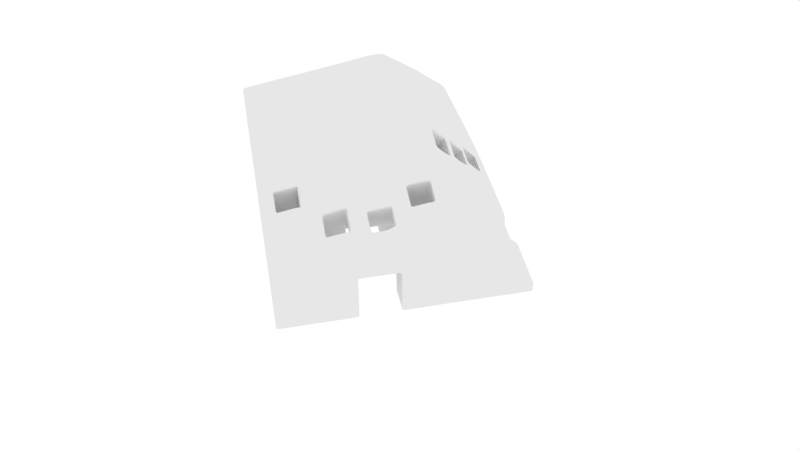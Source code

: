 # Source: hand.blend  (saved by Blender 2.65.0; exported with 4.5.12 LTS)
import bpy
from mathutils import Matrix  # noqa: F401  (used for matrix-valued properties, if any)

bpy.ops.wm.read_factory_settings(use_empty=True)
scene = bpy.context.scene
scene.name = 'Scene'

# ---- collections
col_collection_1 = bpy.data.collections.new('Collection 1'); scene.collection.children.link(col_collection_1)

# ---- materials (node trees are filled in below, after node groups)
mat_material = bpy.data.materials.new('Material')
mat_material.alpha_threshold = 0.0
mat_material.use_transparent_shadow = False
mat_material.roughness = 0.5
mat_material.line_color = (0.0, 0.0, 0.0, 1.0)

# ---- material node trees

# ---- world
world_world = bpy.data.worlds.new('World'); scene.world = world_world
world_world.color = (1.0, 1.0, 1.0)
world_world.use_sun_shadow = False
world_world.sun_shadow_jitter_overblur = 0.0
world_world.cycles.sampling_method = 'MANUAL'
world_world.cycles.sample_map_resolution = 256

# ---- cameras
cam_camera_001 = bpy.data.cameras.new('Camera.001')
cam_camera_001.clip_end = 100.0
cam_camera_001.lens = 35.0
cam_camera_001.sensor_width = 32.0
cam_camera_001.sensor_height = 18.0
cam_camera_001.dof.focus_distance = 0.0
cam_camera_001.dof.aperture_fstop = 128.0

# ---- meshes
me_cube = bpy.data.meshes.new('Cube')
me_cube.from_pydata([(4.924, 5.055, -0.8659), (4.924, -5.171, -0.8659), (-2.199, -5.171, -0.8659), (-2.199, 5.055, -0.8659), (2.68, 2.966, -0.8545), (2.68, -0.01845, -0.8545), (-2.199, -5.171, -0.3594), (-2.199, 5.055, -0.5934), (-0.01265, 5.055, -0.8659), (-0.01265, -5.171, -0.8659), (-0.01265, 5.055, 1.217), (-0.01265, -5.171, 1.217), (-2.199, -1.045, -0.1337), (4.924, -0.01845, 2.094), (-2.199, -1.045, -0.8659), (4.924, -0.01845, -0.8659), (-0.01265, -0.01845, 2.861), (-0.01265, -0.01845, -0.8659), (-2.199, 3.53, -0.8659), (-2.199, 3.53, -0.4031), (-0.01265, 3.787, -0.8659), (4.924, 3.787, -0.8659), (4.924, 3.787, 0.9221), (-0.01265, 3.787, 1.689), (-0.01265, 3.137, 1.948), (4.924, 3.137, 1.181), (4.924, 3.137, -0.8659), (-0.01265, 2.915, -0.8659), (-2.199, 2.68, -0.389), (-2.199, 2.68, -0.8659), (0.3462, 5.055, -0.8659), (0.3462, -5.171, -0.8659), (0.3462, 5.055, 1.251), (0.3462, -5.171, 1.251), (0.3462, -0.01845, 2.896), (0.3462, -0.01845, -0.8659), (0.3462, 3.787, -0.8659), (0.3462, 3.787, 1.756), (0.3462, 2.844, -0.8659), (0.3462, 3.137, 1.983), (0.131, 2.915, 0.452), (1.512, 4.293, -0.8659), (1.3, 2.902, -0.8659), (0.131, 3.787, 0.452), (0.9892, -5.171, 1.139), (0.9892, 5.055, 1.139), (0.9892, -5.171, -0.8659), (0.9892, 5.055, -0.8659), (3.326, -0.01845, 2.374), (3.326, 4.017, 1.202), (2.68, -0.01845, -0.8659), (2.68, 3.367, 1.574), (0.9892, 2.844, -0.8659), (0.9892, 3.787, -0.8659), (2.68, 4.017, 1.315), (2.68, -0.01845, 2.487), (2.68, 2.966, -0.8659), (2.68, 4.017, -0.8659), (3.326, 3.367, 1.461), (3.326, -0.01845, -0.8659), (3.854, 2.892, 1.441), (3.854, -0.01845, 2.282), (3.326, 4.017, -0.8659), (3.326, 2.966, -0.8659), (1.512, -0.01845, 2.692), (1.512, 4.293, 1.424), (2.68, -5.171, -0.8659), (2.68, 5.055, -0.8659), (1.512, 5.055, -0.8659), (1.512, -5.171, -0.8659), (1.512, 5.055, 1.047), (1.512, -5.171, 1.047), (1.512, 3.643, 1.672), (1.512, -0.01845, -0.8659), (0.9892, -0.01845, -0.8659), (0.9892, 3.137, 1.902), (0.9892, 3.787, 1.696), (0.9892, -0.01845, 2.783), (2.159, -5.171, 0.9339), (2.159, 5.055, 0.9339), (4.506, -5.171, -0.8659), (4.506, 5.055, -0.8659), (3.854, 2.242, 1.646), (3.854, -0.01845, -0.8659), (2.68, -5.171, 0.8427), (2.68, 5.055, 0.8427), (2.159, -0.01845, 2.579), (2.159, 4.293, 1.364), (2.159, 3.643, 1.591), (3.854, -5.171, -0.8659), (3.854, 5.055, -0.8659), (4.506, 2.242, 1.538), (4.506, -0.01845, -0.8659), (3.854, 5.055, 0.6372), (3.326, 5.055, -0.8515), (4.506, 2.892, 1.359), (4.506, -0.01845, 2.168), (2.68, 1.165, -0.8545), (3.326, 5.055, 0.7296), (3.326, -5.171, -0.8659), (3.326, 5.055, -0.8659), (3.854, 2.242, -0.8659), (3.854, 3.508, -0.8659), (4.506, 5.055, 0.523), (4.506, -5.171, 0.523), (4.506, 2.242, -0.8659), (4.506, 2.892, -0.8659), (1.466, 3.942, 0.5304), (1.322, 3.205, 0.5304), (2.159, 3.942, 0.5304), (2.159, 3.205, 0.5304), (0.9833, 2.705, 0.5304), (0.9833, 3.449, 0.5304), (2.68, 2.984, 0.5304), (2.68, 3.735, 0.5304), (3.326, 3.735, 0.5304), (3.326, 2.984, 0.5304), (3.854, 1.905, 0.5304), (2.159, 5.055, 0.5304), (2.159, -5.171, 0.5304), (2.68, -0.01845, 0.5304), (2.68, -5.171, 0.5304), (2.68, 5.055, 0.5304), (1.512, 5.055, 0.5304), (1.512, -5.171, 0.5304), (1.512, -0.01845, 0.5304), (2.159, -0.01845, 0.5304), (0.248, 3.449, 0.5304), (0.248, 2.705, 0.5304), (4.506, 1.905, 0.5754), (3.854, 1.905, 0.6256), (4.506, 2.642, 0.4927), (3.854, 3.508, 0.5304), (3.854, 2.642, 0.5304), (0.9892, 1.881, 2.253), (0.9892, 1.881, -0.8659), (1.512, 2.186, -0.8659), (2.68, 2.019, -0.8659), (4.924, 1.881, -0.8659), (-0.01265, 1.881, -0.8659), (-2.199, 1.197, -0.2874), (-2.199, 1.197, -0.8659), (0.3462, 1.881, 2.346), (0.3462, 1.881, -0.8659), (-0.01265, 1.881, 2.312), (4.924, 1.881, 1.545), (3.326, 2.019, -0.8659), (4.506, 1.342, 1.788), (4.506, 1.342, -0.8659), (3.326, 2.019, 1.825), (2.159, 2.186, 0.5304), (1.512, 2.186, 0.5304), (3.854, 1.342, -0.8659), (3.854, 1.342, 1.899), (1.512, 2.186, 2.078), (2.159, 2.186, 1.984), (2.68, 2.019, 0.5304), (2.68, 2.019, 1.938), (0.9892, 1.084, 2.475), (0.3462, 1.084, 2.577), (-0.01265, 1.234, 2.499), (4.924, 1.084, 1.775), (2.68, 1.165, -0.8659), (1.512, 1.261, -0.8659), (3.854, 0.7717, 2.06), (4.506, 0.7717, 1.947), (2.68, 1.165, 0.5304), (1.512, 1.261, 0.5304), (3.854, 0.7717, -0.8659), (2.159, 1.261, 0.5304), (4.924, 1.084, -0.8659), (-0.01265, 1.084, -0.8659), (-2.199, 0.5202, -0.2351), (-2.199, 0.2565, -0.8659), (3.326, 1.165, 2.055), (1.512, 1.261, 2.336), (2.159, 1.261, 2.233), (2.68, 1.165, 2.168), (4.506, 0.7717, -0.8659), (3.326, 1.165, -0.8659), (0.3462, 1.084, -0.8659), (0.9892, 1.084, -0.8659), (-0.161, -5.171, 1.08), (-0.161, 5.055, 1.065), (-0.161, -5.171, -0.8659), (-0.161, 5.055, -0.8659), (-0.01735, 2.884, 0.3603), (-0.01735, 3.769, 0.3594), (-0.161, 2.884, -0.8659), (-0.161, 3.106, 1.76), (-0.161, 1.028, -0.8659), (-0.161, 1.18, 2.284), (-0.161, 1.834, -0.8659), (-0.161, 1.834, 2.106), (-0.161, 3.769, 1.518), (-0.161, 3.769, -0.8659), (-0.161, -0.08815, -0.8659), (-0.161, -0.08815, 2.629), (-1.245, 2.879, 0.6954), (-1.245, 0.4489, -0.8659), (-0.8209, 2.879, 0.07674), (-0.1537, 2.972, 0.2235), (-0.8008, 0.617, -0.8659), (-0.8008, 2.972, 1.13), (-0.6127, -5.171, 0.8125), (-0.6127, 5.055, 0.7483), (-0.6127, -5.171, -0.8659), (-0.6127, 5.055, -0.8659), (-1.408, -0.6739, -0.8659), (-1.408, 3.623, -0.8659), (-1.408, 2.845, -0.8659), (-0.9841, 3.623, -0.04266), (-1.408, 0.8148, 0.6756), (-1.408, 0.138, 0.7766), (-1.408, 3.623, 0.3765), (-1.408, -0.6739, 0.9725), (-1.245, -5.171, 0.3929), (-1.245, 5.055, 0.261), (-1.245, -5.171, -0.8659), (-1.245, 5.055, -0.8659), (-0.9841, 2.845, -0.03363), (-1.408, 0.8148, -0.8659), (-1.408, -0.0734, -0.8659), (-1.408, 2.845, 0.4792), (-1.245, -0.5973, 1.238), (-1.245, 3.642, 0.5744), (-1.245, 0.6668, 1.022), (-1.245, 1.326, 0.9114), (-0.6127, -0.3003, 2.068), (-0.6127, 3.716, 1.143), (-0.6127, 1.015, 1.777), (-0.6127, 1.693, 1.627), (-0.8209, 3.642, 0.06876), (-1.245, 3.642, -0.8659), (-1.245, -0.5973, -0.8659), (-0.8008, 5.055, -0.8659), (-0.8008, -5.171, -0.8659), (-0.8008, 5.055, 0.5887), (-0.8008, -5.171, 0.673), (-0.8008, 1.465, 1.399), (-0.8008, 0.7941, 1.538), (-0.8008, 3.694, 0.9594), (-0.8008, -0.3887, 1.806), (-0.6127, 3.011, 1.335), (-0.6127, 0.857, -0.8659), (-0.6127, 1.693, -0.8659), (-0.04908, 3.011, 0.3065), (-0.05677, 3.716, 0.3027), (-0.6127, 3.011, -0.8659), (-0.6127, 3.716, -0.8659), (-0.6127, -0.3003, -0.8659), (-0.1575, 3.694, 0.2184), (-0.8008, 3.694, -0.8659), (-0.8008, -0.3887, -0.8659), (-1.408, -5.171, 0.2335), (-1.408, 5.055, 0.08415), (-1.408, -5.171, -0.8659), (-1.408, 5.055, -0.8659), (-1.883, 5.055, -0.8659), (-1.883, -5.171, -0.8659), (-1.883, 5.055, -0.3096), (-1.883, -5.171, -0.1095), (-1.883, -0.8969, -0.8659), (-1.883, 3.567, -0.8659), (-1.883, 2.746, -0.8659), (-1.459, 3.567, -0.2462), (-1.459, 2.746, -0.2341), (-1.883, 0.6664, -0.8659), (-1.883, -0.2531, -0.8659), (-1.724, 2.746, 0.1647), (-1.883, 0.6664, 0.1106), (-1.883, -0.01032, 0.1823), (-1.657, 3.567, 0.1151), (-1.883, -0.8969, 0.3215), (0.8706, 1.028, 0.3194), (0.8706, 1.834, 0.3194), (-0.8209, 0.4489, 0.1596), (-0.8209, 1.326, 0.1596), (-0.114, 0.617, 0.2235), (-0.9841, 0.8148, 0.07966), (-0.9841, -0.0734, 0.07966), (0.2159, 0.857, 0.2715), (0.2263, 1.693, 0.2715), (-1.883, 0.6664, -0.03224), (-1.883, -0.2531, -0.03224), (-0.09112, 1.524, 0.2235), (4.924, 5.055, 0.4497), (4.924, -5.171, 0.4497), (3.854, 2.242, -0.8545), (4.506, 5.055, -0.8546), (2.68, 2.019, -0.8545), (4.924, 1.084, -0.8356), (4.506, -5.171, -0.8546), (4.924, -5.098, -0.8553), (3.854, -5.171, 0.6372), (3.326, -5.171, 0.7296), (2.68, -5.098, -0.8545), (4.924, -5.171, -0.8557), (4.924, 5.055, -0.8557), (2.68, 5.055, -0.8545), (3.326, 4.017, -0.8545), (2.68, 4.017, -0.8545), (3.854, 3.508, -0.8545), (4.506, 2.892, -0.855), (3.854, 2.242, -0.853), (1.512, 1.261, 0.5087), (-0.01735, 2.884, 0.3395), (-0.04598, 3.011, 0.2881), (-0.9841, 2.845, -0.04783), (4.506, 2.242, -0.8538), (-0.8008, 5.022, -0.8659), (-1.459, 3.529, -0.2456), (1.512, -5.171, -0.8449), (1.3, 2.902, -0.8449), (0.9892, 2.844, -0.8449), (0.3462, 2.844, -0.8449), (0.9835, 3.429, 0.5304), (-0.01265, 3.164, 1.937), (4.088, 5.055, -0.8535), (3.854, 2.847, 1.424), (-1.883, 5.055, -0.331), (2.159, 5.037, 0.5304), (1.512, 5.037, 0.5304), (-0.8008, 0.617, -0.849), (-1.245, 0.4489, -0.849), (-1.883, 2.746, -0.8546), (-1.883, -5.171, -0.8511), (-2.199, 2.68, -0.8562), (-2.199, -1.045, -0.8492), (-0.01265, -5.171, -0.8259), (-2.199, -5.171, -0.8554), (4.924, -5.098, 0.473), (2.68, -5.098, 0.5304), (-2.199, -5.112, -0.8553), (1.512, -5.098, -0.8449), (-1.883, 0.6664, -0.04968), (0.2254, 1.693, 0.254), (1.512, -0.01845, 0.5087), (0.131, 2.915, 0.4303), (-2.199, 0.2638, -0.852), (1.512, 1.261, -0.8449), (1.512, 2.186, -0.8449), (-2.199, 1.197, -0.8534), (3.854, -5.098, -0.8659), (2.68, -5.098, 0.8659), (1.512, -5.098, -0.8659), (1.512, -5.098, 1.071), (-1.408, 2.845, -0.8521), (-1.408, -5.171, -0.8447), (-1.245, -5.171, -0.8425), (-0.8008, -5.171, -0.8365), (-1.883, -0.2531, -0.849), (-1.883, 0.6664, -0.849), (-1.408, 0.8148, -0.849), (-0.6127, 0.857, -0.849), (-0.6127, 1.693, -0.849), (-0.161, 1.834, -0.849), (-0.161, 1.028, -0.849), (-1.408, -0.0734, -0.849), (-1.245, -5.171, 0.3688), (-0.8008, -5.171, 0.6427), (-1.408, -5.171, 0.2117), (0.2151, 0.857, 0.254), (1.512, -0.01845, -0.8449), (0.9892, -5.171, -0.828), (-0.01265, 2.915, -0.8449), (0.3462, -5.171, -0.8249), (0.3462, -5.171, 1.209), (0.9892, -5.171, 1.1), (-0.6127, -5.171, 0.7796), (-0.161, -5.171, 1.041), (-0.6127, -5.171, -0.834), (-0.6127, 3.011, -0.848), (-0.161, 2.884, -0.8457), (-0.161, -5.171, -0.8279), (1.512, 2.186, 0.5087), (0.9833, 2.705, 0.5087), (0.2474, 2.705, 0.5087), (-2.199, -5.171, -0.3702), (0.8706, 1.028, 0.302), (-0.9841, -0.0734, 0.06222), (-0.8209, 0.4489, 0.1421), (-1.459, 2.746, -0.2457), (1.512, -5.171, 0.5087), (-1.883, -0.2531, -0.04968), (-0.9841, 0.8148, 0.06222), (0.8706, 1.834, 0.302), (3.326, -5.098, -0.8659), (4.506, -5.098, 0.5462), (3.854, -5.098, 0.6605), (3.326, -5.098, 0.7529), (0.3462, -5.098, 1.275), (0.3462, -5.098, -0.8659), (-0.01265, -5.098, -0.8659), (-2.199, -5.112, -0.8659), (1.512, -5.098, 0.5304), (2.159, -5.098, 0.5304), (3.326, -5.171, -0.8515), (4.506, -5.098, -0.8659), (2.159, -5.098, 0.9571), (0.9892, -5.098, 1.162), (0.9892, -5.098, -0.8659), (2.68, -5.098, -0.8659), (-2.199, 1.197, -0.3002), (-2.199, 0.5127, -0.2495), (-2.199, -1.045, -0.151), (-0.01265, -5.171, 1.175), (-2.199, 2.68, -0.399), (-1.883, -5.171, -0.1247), (-0.1147, 0.617, 0.2061), (1.322, 3.205, 0.5087), (2.68, 5.03, 0.5304), (1.512, -5.098, 0.5087), (-0.9841, 3.623, -0.07397), (-2.199, -5.112, -0.3671), (-2.199, 3.49, -0.4025), (-0.6127, -5.102, -0.8659), (-0.6127, -5.102, 0.8302), (-0.161, -5.099, -0.8659), (-0.161, -5.099, 1.102), (-0.8008, -5.103, 0.689), (-0.8008, -5.103, -0.8659), (-1.245, -5.106, 0.4048), (-1.245, -5.106, -0.8659), (-1.408, -5.107, 0.2439), (-1.408, -5.107, -0.8659), (-1.883, -5.11, -0.8659), (-1.883, -5.11, -0.1034), (4.924, -5.098, -0.8659), (3.854, -5.171, -0.8529), (-0.01265, -5.098, 1.24), (-2.199, -5.112, -0.3562), (-0.8008, 5.022, 0.5977), (0.9892, 5.024, 1.152), (-0.6127, 3.041, 1.327), (2.68, 3.711, 0.5304), (4.506, 5.003, -0.8659), (4.924, 3.137, -0.8446), (4.924, 5.024, -0.8555), (4.088, 3.287, -0.8659), (2.159, 5.037, 0.9444), (3.326, 5.03, -0.8659), (4.506, 5.003, 0.5433), (-0.8008, 3.694, -0.8482), (-1.883, 3.567, -0.8543), (0.3462, 3.787, 1.723), (1.512, 4.293, 1.393), (-0.9841, 2.878, -0.03401), (4.506, 2.892, 1.331), (-0.161, 5.055, 0.9775), (1.512, 4.274, 1.431), (2.68, 3.993, 1.325), (-0.8008, 5.055, 0.5261), (3.326, 3.043, 0.5304), (1.512, 5.037, 1.056), (1.512, 5.037, -0.8659), (-2.199, 5.018, -0.8659), (1.512, 5.055, -0.8437), (-0.1538, 3.002, 0.2233), (0.2441, 3.414, 0.5304), (0.3462, 3.137, 1.944), (-1.408, 5.02, 0.09126), (-1.408, 5.02, -0.8659), (-0.01265, 5.055, -0.8235), (3.854, 2.301, 1.591), (-0.161, 5.024, -0.8659), (3.326, 4.017, 1.185), (-1.408, 5.055, 0.0447), (-0.01265, 5.024, 1.228), (-0.161, 5.024, 1.076), (-1.408, 5.055, -0.8479), (-1.883, 5.055, -0.8562), (1.512, 3.643, 1.633), (2.159, 3.643, 1.554), (0.9892, 3.787, -0.8437), (3.326, 3.367, 1.438), (2.68, 3.367, 1.548), (0.9892, 3.787, 1.665), (1.512, 4.274, 1.4), (3.854, 1.964, 0.5304), (0.3462, 5.024, 1.264), (0.3462, 5.024, -0.8659), (3.854, 5.018, -0.8659), (3.854, 2.242, 1.612), (4.924, 3.787, -0.8485), (2.68, -5.171, -0.8545), (-0.6127, 5.023, -0.8659), (3.326, 5.03, 0.7411), (0.3462, 3.197, 1.923), (0.9892, 3.137, 1.865), (1.512, 5.037, -0.8437), (-1.245, 5.021, 0.2686), (-1.245, 5.021, -0.8659), (-0.6127, 5.023, 0.7579), (-0.161, 5.055, -0.8261), (-1.245, 5.055, 0.2153), (2.68, 4.017, 1.295), (0.3462, 3.752, 1.768), (-1.883, 5.019, -0.304), (-1.883, 5.019, -0.8659), (3.326, 3.972, 1.203), (-0.01265, 5.024, -0.8659), (-2.199, 5.018, -0.5888), (4.924, 1.881, -0.8391), (3.326, 2.966, -0.8545), (0.3462, 3.197, 1.962), (4.088, 5.055, 0.5963), (-0.8209, 3.606, 0.06913), (1.325, 3.225, 0.5304), (-0.05029, 3.716, 0.2615), (1.466, 3.942, 0.4818), (2.68, 5.03, 0.8542), (-0.8008, 3.002, 1.123), (4.088, 2.95, 0.5169), (-2.199, 5.055, -0.8617), (1.46, 3.923, 0.5304), (0.9835, 2.725, 0.5304), (4.088, 5.055, -0.8659), (0.9892, 5.024, -0.8659), (3.854, 5.003, 0.6568), (2.159, 3.643, 1.591), (4.924, 5.024, -0.8659), (-2.199, 5.018, -0.8616), (1.512, 5.055, 0.4818), (1.512, 4.293, -0.8437), (-1.459, 3.567, -0.2716), (3.326, 3.426, 1.438), (-1.245, 3.642, -0.8507), (4.924, -0.01845, -0.8308), (3.854, 5.055, -0.8529), (-2.199, 3.53, -0.8561), (-1.66, 3.529, 0.1174), (2.68, 5.03, -0.8659), (2.68, 3.367, 1.548), (3.854, 2.892, 1.41), (-0.8008, 3.66, 0.9673), (-0.01735, 3.738, 0.3594), (0.9892, 3.767, 1.703), (3.854, 2.301, 1.627), (-2.199, 2.716, -0.3896), (0.2399, 2.765, 0.5304), (-0.161, 3.769, -0.8445), (-0.6127, 5.055, -0.834), (3.887, 2.642, 0.5284), (2.68, 3.367, 1.574), (-0.9841, 3.587, -0.04224), (4.924, 5.024, 0.4612), (2.68, 5.03, -0.8545), (0.9892, 5.055, 1.051), (0.3462, 5.055, 1.156), (0.9892, 3.156, 1.859), (4.088, 3.287, -0.8547), (2.159, 3.643, 1.554), (2.159, 4.293, 1.335), (2.159, 3.918, 0.5304), (2.159, 4.269, 1.372), (4.506, 2.242, 1.506), (3.854, 2.242, 1.609), (0.9892, 3.156, 1.896), (2.68, 3.993, 1.305), (-1.408, 3.587, 0.3813), (-0.01735, 2.94, 0.3603), (-1.245, 2.911, 0.6903), (-1.408, 2.878, 0.4749), (0.131, 2.97, 0.452), (2.159, 4.269, 1.343), (-0.6127, 3.683, 1.152), (-1.245, 3.606, 0.58), (4.088, 5.012, -0.8659), (-2.199, 5.055, -0.6027), (1.512, 5.037, 0.4818), (-0.01265, 5.055, 1.124), (0.2435, 3.449, 0.4818), (3.887, 2.892, 1.436), (-0.8209, 2.911, 0.0764), (-1.245, 5.055, -0.845), (-0.8008, 5.055, -0.8373), (-1.408, 3.623, -0.8516), (-0.6127, 3.716, -0.8471), (0.9892, 5.055, -0.8258), (-0.01265, 3.787, -0.8437), (0.3462, 5.055, -0.8225), (0.3462, 3.787, -0.8437), (3.854, 2.597, 0.5304), (-0.01735, 3.769, 0.3126), (-0.6127, 5.055, 0.6785), (-0.1546, 3.694, 0.1796), (-0.8209, 3.642, 0.03543), (2.68, 2.984, 0.5304), (1.512, 3.663, 1.665), (1.512, 3.663, 1.625), (0.3462, 3.752, 1.734), (0.9833, 3.449, 0.4818), (-2.199, 5.018, -0.5984), (-2.199, 3.53, -0.4246), (0.131, 3.787, 0.4034), (3.326, 3.426, 1.415), (3.887, 2.892, 1.406), (-0.01265, 3.756, 1.701), (0.9892, 3.767, 1.671), (-0.05566, 3.683, 0.3028), (-0.161, 3.738, 1.529), (3.326, 3.69, 0.5304), (3.326, 3.972, 1.22), (3.854, 2.847, 1.455), (2.159, 3.205, 0.5304), (4.088, 5.003, 0.6161), (-0.1569, 3.66, 0.2187), (0.131, 3.756, 0.452), (-1.722, 2.781, 0.1626), (-0.04883, 3.041, 0.3064), (-0.161, 3.134, 1.75), (-1.459, 2.781, -0.2346), (3.3, 5.055, 0.7342), (3.3, 5.055, -0.8659), (3.3, 4.017, 1.207), (3.3, 4.017, -0.8659), (4.506, 2.848, -0.8659), (4.506, 2.848, 1.371), (4.924, 3.743, -0.8659), (4.924, 3.743, 0.9396), (3.3, 3.735, 0.5304), (3.3, 5.03, -0.8659), (3.3, 5.03, 0.7457), (3.3, 4.017, -0.8545), (3.3, 5.055, -0.8516), (4.506, 2.286, 1.526), (4.506, 1.949, 0.5699), (4.924, 3.18, -0.8449), (4.506, 2.286, -0.8539), (4.924, 3.18, 1.164), (3.3, 4.017, 1.19), (3.3, 5.055, 0.7216), (4.506, 2.848, 1.342), (4.506, 2.848, -0.855), (4.924, 3.743, -0.8483), (4.506, 2.598, 0.4983), (4.924, 3.18, -0.8659), (4.506, 2.286, -0.8659), (4.506, 2.286, 1.494), (0.3462, 3.822, 1.742), (2.68, 4.046, 1.302), (3.854, 2.952, 1.418), (0.9892, 3.822, 1.681), (2.159, 4.314, 1.352), (1.512, 4.314, 1.413), (1.512, 4.314, -0.8659), (3.326, 4.046, 1.189), (-0.6127, 3.753, -0.8659), (4.506, 2.952, 1.336), (-1.883, 3.608, -0.8659), (-0.161, 3.805, 1.505), (-1.245, 3.681, 0.5657), (-0.8008, 3.732, 0.9491), (-1.407, 3.662, 0.3684), (-0.6127, 3.753, 1.132), (-1.655, 3.608, 0.1087), (4.924, 3.822, -0.8487), (2.159, 3.963, 0.5304), (1.472, 3.963, 0.5304), (2.68, 3.764, 0.5304), (-0.01265, 3.822, -0.8659), (-2.199, 3.572, -0.4084), (-2.199, 3.572, -0.8659), (-1.408, 3.662, -0.8659), (2.68, 4.046, -0.8659), (3.326, 4.046, -0.8659), (-0.8008, 3.732, -0.8659), (-2.199, 3.572, -0.8562), (3.854, 3.55, -0.8659), (4.924, 3.822, -0.8659), (0.3462, 3.822, -0.8659), (-0.01265, 3.822, 1.676), (4.506, 2.952, -0.8659), (-1.245, 3.681, -0.8659), (-0.161, 3.805, -0.8659), (0.9892, 3.822, -0.8659), (4.924, 3.822, 0.909), (2.68, 4.046, -0.8545), (1.472, 3.963, 0.4818), (1.512, 4.314, -0.8437), (-2.199, 3.572, -0.4296), (4.088, 3.336, -0.8659), (3.893, 2.952, 1.413), (3.3, 4.046, 1.194), (3.3, 4.046, -0.8659), (1.226, 2.019, -0.8659), (0.9357, 4.016, 0.5304), (0.9933, 2.716, 0.5304), (1.226, 4.016, -0.8659), (0.8706, 1.054, 0.3194), (-2.199, 1.938, -0.3496), (1.358, 2.914, 0.5087), (-0.9841, 1.83, 0.007193), (0.1019, 2.352, 0.2711), (-1.245, 0.6645, 1.014), (-0.01265, 1.605, -0.8659), (4.924, 1.605, -0.8659), (0.2195, 1.654, 0.2715), (0.3462, 1.325, -0.8659), (3.854, 0.9445, 2.011), (-1.408, 0.1239, 0.7302), (-1.883, -0.0265, 0.168), (4.506, 0.9445, 1.899), (1.512, 1.541, -0.8659), (4.482, 2.242, 1.51), (1.512, 1.865, -0.8659), (2.159, 1.541, 2.158), (3.326, 1.424, 1.985), (-0.9841, -0.02185, 0.07966), (-0.8209, 0.4998, 0.1596), (-1.883, 0.6334, -0.8659), (-0.6127, 1.693, 1.597), (-1.408, 0.7716, 0.6821), (-0.9841, 0.7581, 0.07966), (-2.199, 0.5392, -0.2514), (-0.8008, 0.8129, 1.534), (-0.6127, 1.034, 1.773), (-0.1095, 0.6424, 0.2235), (1.226, 4.045, -0.8659), (0.9357, 4.016, 0.4818), (1.226, 4.016, -0.8437), (1.226, 5.055, -0.8339), (-0.161, 1.812, 2.073), (4.152, 1.792, -0.8659), (4.152, 1.792, 1.723), (-2.199, 0.5464, -0.2371), (-1.883, 0.6334, -0.849), (-1.883, 0.6334, -0.03224), (2.68, 1.723, 2.018), (-1.883, 0.6421, 0.1131), (4.152, 0.7717, -0.8659), (4.152, 0.7717, 2.008), (4.152, -5.171, -0.8536), (-1.245, 1.284, 0.9185), (-0.8209, 1.27, 0.1596), (-0.6127, 1.03, 1.74), (4.482, 2.242, 1.542), (4.152, -0.01845, 2.23), (4.152, -5.171, -0.8659), (4.924, 1.605, -0.8379), (2.68, 1.723, -0.8545), (0.2207, 0.8805, 0.2715), (4.482, 2.242, -0.8659), (4.482, 1.905, 0.5773), (4.152, 1.342, -0.8659), (4.506, 0.9445, -0.8659), (0.8706, 1.054, 0.302), (2.68, 1.424, -0.8659), (-0.161, 1.198, 2.236), (0.9892, 1.325, 2.408), (4.924, 1.325, 1.705), (4.506, 1.792, 1.663), (3.326, 2.693, 1.643), (4.924, 2.509, 1.363), (-0.01265, 2.509, 2.13), (1.226, 5.055, 0.8635), (1.226, -5.098, -0.8659), (0.9933, 2.716, 0.5087), (1.226, -5.171, 0.8323), (0.9892, 2.509, -0.8659), (1.512, 2.914, -0.8659), (2.68, 2.693, -0.8659), (0.3462, 2.509, -0.8659), (-0.6127, 2.352, -0.8659), (-0.6127, 2.352, 1.481), (-0.161, 2.47, 1.933), (-0.161, 2.47, -0.8659), (4.506, 1.145, 1.844), (0.3462, 1.325, 2.507), (-0.8008, 0.7922, 1.524), (0.9841, 2.705, 0.5692), (0.9839, 3.449, 0.5634), (0.2443, 2.705, 0.5715), (0.2453, 3.449, 0.5651), (2.159, 1.541, 0.5304), (-0.161, 1.201, 2.278), (4.924, 1.325, -0.8367), (-0.1145, 2.248, 0.2235), (-0.9841, 1.83, 0.02301), (-1.883, 1.706, 0.04081), (-1.883, 1.706, -0.8659), (-0.09863, 1.481, 0.2235), (-1.245, 1.284, 0.9107), (-1.408, 0.7707, 0.6419), (-1.883, 0.6664, 0.101), (4.924, 2.509, -0.8419), (2.68, 2.693, -0.8545), (-0.8209, 2.103, 0.1182), (0.1019, 2.352, 0.289), (2.159, 2.914, 1.787), (2.68, 2.693, 1.756), (1.512, 2.914, 1.875), (3.854, 1.792, 1.772), (3.326, 1.723, 1.905), (2.159, 1.865, 2.07), (0.9892, 1.605, -0.8659), (0.8706, 1.807, 0.302), (1.0, 2.855, -0.8659), (1.226, 5.055, -0.8659), (1.226, -5.171, -0.8659), (1.226, -0.01845, -0.8659), (3.854, 1.145, 1.955), (4.152, 1.145, 1.904), (4.152, 1.145, -0.8659), (-2.199, 0.293, -0.8659), (-2.199, 1.163, -0.8659), (-1.883, 0.6415, 0.1035), (-1.883, 0.6334, -0.04968), (-1.408, 0.1772, 0.7708), (3.854, 1.792, -0.8659), (3.326, 2.693, -0.8659), (4.506, 1.792, -0.8659), (2.68, 2.693, 0.5304), (-2.199, 1.938, -0.8548), (1.512, 2.914, -0.8449), (-0.6127, 2.352, -0.8485), (-1.408, 1.83, -0.8506), (3.326, 1.723, -0.8659), (3.326, 1.424, -0.8659), (4.152, 0.9445, 1.96), (2.68, 1.424, 0.5304), (-2.199, 0.3, -0.852), (-0.8008, 1.434, 1.394), (-0.6127, 1.661, 1.604), (-2.199, 1.173, -0.2855), (1.226, 5.055, 0.7935), (0.929, 3.997, 0.5304), (0.9938, 2.735, 0.5304), (1.226, 5.03, -0.8659), (4.482, 2.242, -0.8538), (4.924, 1.605, 1.625), (0.3462, 1.605, 2.426), (-0.161, 1.834, 2.067), (0.3462, 2.509, 2.165), (-0.01265, 2.509, -0.8659), (-2.199, 1.938, -0.8659), (-2.199, 1.938, -0.3382), (-1.883, -0.2175, -0.04968), (-0.8008, 1.434, 1.406), (-0.6127, 1.661, 1.634), (4.152, -0.01845, -0.8659), (-0.01265, 1.325, -0.8659), (-1.408, 1.83, 0.5774), (-1.408, 1.83, -0.8659), (-0.8008, 2.219, 1.265), (-1.245, 2.103, 0.8034), (-1.883, 0.01591, 0.1796), (2.159, 1.865, 0.5304), (1.512, 1.865, 0.5304), (-0.6127, 1.011, 1.744), (-0.161, 1.177, 2.241), (-1.883, -0.2175, -0.849), (1.226, 1.723, -0.8659), (-0.01265, 1.657, 2.376), (0.9892, 1.605, 2.33), (1.512, 1.865, -0.8449), (1.512, 1.541, -0.8449), (-1.245, 1.326, 0.9037), (-0.8008, 1.466, 1.387), (0.8706, 1.807, 0.3194), (4.924, 2.509, -0.8659), (0.9892, 2.509, 2.078), (2.159, 2.914, 0.5304), (1.358, 2.914, 0.5304), (-0.161, 1.054, -0.8659), (0.9892, 1.325, -0.8659), (-0.8008, 0.8111, 1.52), (4.924, 1.325, -0.8659), (3.854, 0.9445, -0.8659), (-1.883, -0.2175, -0.03224), (1.512, 1.865, 2.167), (4.152, -5.098, -0.8659), (4.152, -5.098, 0.6083), (4.152, -5.171, 0.5851), (2.68, 1.424, -0.8545), (-0.161, 1.054, -0.849), (0.9843, 2.725, 0.5691), (0.2428, 3.414, 0.5654), (0.9841, 3.429, 0.5636), (0.2376, 2.765, 0.5709), (-1.245, 0.705, 1.016), (1.226, 2.692, -0.8659), (-1.883, 0.0003526, 0.1654), (-1.883, -0.2175, -0.8659), (1.226, 1.164, -0.8659), (1.226, -5.171, 0.8635), (1.226, -5.171, -0.8357), (1.0, 2.855, -0.8449), (1.512, 1.865, 0.5087), (-2.199, 1.163, -0.8534), (-2.199, 1.172, -0.2984), (2.68, 1.723, 0.5304), (1.512, 1.541, 0.5087), (0.3462, 1.605, -0.8659), (4.506, 1.145, -0.8659), (-1.408, 0.8148, 0.6359), (3.854, 1.145, -0.8659), (-0.161, 1.812, 2.112), (-0.161, 1.807, -0.8659), (-0.161, 1.807, -0.849), (2.68, 1.723, -0.8659), (-1.245, 0.7029, 1.007), (-1.408, 0.164, 0.7247), (4.152, 1.342, 1.849), (-0.01265, 1.43, 2.442), (1.226, 1.423, -0.8659), (1.512, 1.541, 0.5304), (4.152, 0.9445, -0.8659), (1.512, 1.541, 2.258), (2.68, 1.424, 2.098), (2.68, 3.742, 0.4984), (2.68, 5.055, 0.4984), (2.68, -5.098, 0.4984), (4.924, 3.137, 1.134), (2.68, -5.171, 0.4984), (4.924, 3.787, 0.8813), (3.854, 5.055, 0.6029), (4.924, -0.01845, 2.027), (4.088, 2.958, 0.4852), (4.924, 5.024, 0.4308), (2.68, 5.03, 0.4984), (3.326, 2.984, 0.4984), (4.924, 1.881, 1.49), (2.68, 2.984, 0.4984), (2.68, -0.01845, 0.4984), (3.326, 5.055, 0.6932), (2.68, 1.165, 0.4984), (3.854, 1.913, 0.4984), (4.506, 5.055, 0.4912), (2.68, 2.019, 0.4984), (4.924, 1.084, 1.715), (4.506, -5.171, 0.4912), (4.924, -5.098, 0.4423), (4.924, -5.171, 0.4196), (4.924, 5.055, 0.4196), (3.326, 3.742, 0.4984), (3.854, 3.508, 0.4984), (4.506, 2.648, 0.4616), (3.854, 1.913, 0.5915), (4.506, 1.913, 0.5425), (3.326, -5.171, 0.6932), (3.854, -5.171, 0.6029), (4.088, 5.055, 0.5628), (3.3, 5.055, 0.6853), (4.506, 1.956, 0.5371), (3.3, 3.742, 0.4984), (4.506, 2.604, 0.4671), (4.924, 3.743, 0.8984), (4.924, 3.18, 1.118), (2.68, 3.77, 0.4984), (4.924, 3.822, 0.8685), (4.924, 1.605, 1.568), (2.68, 2.693, 0.4984), (4.924, 2.509, 1.312), (2.68, 1.723, 0.4984), (4.152, -5.171, 0.5519), (4.482, 1.913, 0.5443), (4.924, 1.325, 1.647), (2.68, 1.424, 0.4984), (4.088, 3.044, 0.1347), (4.924, 5.024, 0.1214), (4.924, 3.743, 0.1214), (4.924, 3.18, 0.1214), (4.924, 3.822, 0.1214), (4.924, 1.605, 0.1214), (4.924, 2.509, 0.1214), (4.152, -5.171, 0.1842), (4.924, 1.325, 0.1214), (2.68, 3.814, 0.1445), (2.68, 5.055, 0.1445), (2.68, -5.098, 0.1445), (4.924, 3.137, 0.1214), (2.68, -5.171, 0.1445), (4.924, 3.787, 0.1214), (3.854, 5.055, 0.2221), (4.924, -0.01845, 0.1214), (2.68, 5.03, 0.1445), (3.326, 2.979, 0.1445), (4.924, 1.881, 0.1214), (2.68, 2.979, 0.1445), (2.68, -0.01845, 0.1445), (3.326, 5.055, 0.2891), (2.68, 1.165, 0.1445), (3.854, 1.999, 0.1445), (4.506, 5.055, 0.1391), (2.68, 2.019, 0.1445), (4.924, 1.084, 0.1214), (4.506, -5.171, 0.1391), (4.924, -5.098, 0.1214), (4.924, -5.171, 0.1214), (4.924, 5.055, 0.1214), (3.326, 3.814, 0.1445), (3.854, 3.508, 0.1445), (4.506, 2.712, 0.1172), (3.854, 1.999, 0.2136), (4.506, 1.999, 0.1772), (3.326, -5.171, 0.2891), (3.854, -5.171, 0.2221), (4.088, 5.055, 0.1923), (3.3, 5.055, 0.2832), (4.506, 2.043, 0.1732), (3.3, 3.814, 0.1445), (4.506, 2.668, 0.1212), (2.68, 3.842, 0.1445), (2.68, 2.693, 0.1445), (2.68, 1.723, 0.1445), (4.482, 1.999, 0.1786), (2.68, 1.424, 0.1445), (-1.408, 4.672, -0.8659), (3.326, -3.731, 1.189), (0.3462, 4.716, -0.8659), (0.9892, -3.731, 1.598), (-1.245, -4.445, 0.527), (4.924, 4.699, 0.5431), (4.506, -4.353, 0.784), (3.326, -4.353, 0.9907), (3.854, -4.353, 0.8983), (-1.245, 4.095, -0.8659), (0.3462, -4.353, -0.8659), (4.924, 4.699, -0.3786), (-1.883, -3.976, 0.01097), (-0.01265, -3.731, -0.8659), (4.924, -4.236, -0.8659), (-0.01265, -4.353, 1.478), (2.68, -4.353, 1.104), (-2.199, 4.018, -0.8659), (0.3462, 4.716, 1.386), (4.924, 4.199, 0.7708), (-0.6127, -4.398, 1.012), (2.68, 1.165, -0.5215), (3.326, 5.055, -0.4713), (2.68, -0.01845, -0.5215), (2.68, 2.97, -0.5215), (-0.161, -4.364, -0.8659), (-0.6127, -4.398, -0.8659), (-0.8008, -4.412, -0.8659), (1.512, 4.851, -0.8437), (4.506, -3.731, 0.9826), (2.159, 4.761, 0.5304), (1.512, 4.537, -0.8659), (2.68, 4.777, 0.969), (-0.161, 4.181, 1.373), (-2.199, 4.647, -0.8602), (-0.8008, 4.691, -0.8659), (-0.161, -3.75, -0.8659), (-0.161, -3.75, 1.513), (-1.245, 4.095, 0.474), (0.3462, -4.353, 1.512), (-1.408, -4.457, 0.3508), (-2.199, -4.516, -0.8544), (3.854, 2.161, -0.4975), (4.506, 2.832, -0.531), (3.854, 3.508, -0.5215), (3.326, 3.949, -0.5215), (-0.6127, -3.81, -0.8659), (-0.8008, -3.834, -0.8659), (2.159, -4.353, 1.195), (-2.199, 4.018, -0.4817), (2.68, -4.353, 0.5304), (1.226, -4.353, -0.8659), (4.152, -4.353, -0.8659), (-0.161, 4.711, -0.8659), (4.088, 5.055, -0.5049), (3.854, -5.171, -0.4946), (3.326, -5.171, -0.4713), (4.506, 2.161, -0.5101), (2.68, -4.353, -0.5215), (4.924, -4.236, -0.3786), (4.506, 3.585, 1.092), (1.512, 4.537, -0.8437), (2.68, 4.705, 0.5304), (3.854, 4.477, 0.8521), (2.68, -4.353, -0.8659), (0.9892, -4.353, -0.8659), (3.854, -4.353, -0.8659), (1.512, -4.353, 0.5304), (4.482, 2.161, -0.5097), (2.68, 1.723, -0.5215), (2.68, 2.693, -0.5215), (2.68, 3.978, -0.5215), (-0.01265, -4.353, -0.8659), (-1.883, -3.976, -0.8659), (2.68, -3.731, -0.8545), (4.924, -3.736, 0.8803), (4.924, -3.736, -0.8659), (-1.408, -3.914, 0.44), (0.3462, -3.731, -0.8659), (-1.245, -4.445, -0.8659), (2.68, 4.349, -0.8545), (-0.6127, 4.145, -0.8659), (0.3462, 4.193, 1.594), (-0.8008, -3.834, 0.9897), (-1.245, -3.893, 0.629), (-0.01265, 4.716, -0.8659), (1.484, 4.294, 0.5304), (-0.161, -4.364, 1.326), (-2.199, -4.516, -0.8659), (-1.883, -4.492, -0.04106), (-2.199, -4.018, -0.2963), (-2.199, -4.018, -0.8659), (4.924, -4.236, 0.705), (2.68, -4.353, 0.4984), (4.924, -4.236, 0.1214), (-2.199, 4.018, -0.4641), (0.9892, -3.731, -0.8659), (3.854, -3.731, -0.8659), (2.68, 1.424, -0.5215), (2.68, 4.76, -0.5215), (0.3462, 4.193, -0.8659), (1.512, -4.353, -0.8449), (-2.199, -4.018, -0.8537), (1.512, -3.731, 1.507), (1.512, -3.731, 0.5087), (2.159, -3.731, 1.394), (4.924, 5.055, -0.3786), (4.924, -5.171, -0.3786), (4.924, -5.098, -0.3786), (4.506, -5.171, -0.5233), (4.506, 3.585, -0.8659), (4.924, 4.699, 0.1214), (2.68, 4.209, 0.1445), (2.68, -3.731, 1.302), (-0.6127, -3.81, 1.163), (2.159, 4.537, 1.226), (4.924, 4.699, -0.8659), (-1.408, -3.914, -0.8659), (3.326, 4.777, 0.856), (-0.8008, 4.13, -0.8659), (2.68, 4.777, -0.8659), (2.68, 4.725, 0.1445), (0.3462, -3.731, 1.711), (3.854, -3.731, 1.097), (1.512, -3.731, -0.8449), (1.512, 4.537, 1.303), (4.152, -5.171, -0.5077), (4.924, 2.509, -0.3786), (4.924, 1.605, -0.3786), (4.924, 3.822, -0.3786), (2.68, -5.098, -0.5215), (2.68, 5.055, -0.5215), (2.68, 3.949, -0.5215), (4.924, 1.325, -0.3786), (0.9892, 4.193, 1.518), (4.506, 2.788, -0.5296), (3.3, 3.949, -0.5215), (4.506, 2.205, -0.5115), (3.3, 5.055, -0.4733), (-0.01265, 4.716, 1.343), (-2.199, -4.516, -0.3354), (0.9892, -4.353, 1.4), (1.512, -4.353, 0.5087), (3.326, -4.353, -0.8659), (4.506, -4.353, -0.8659), (2.159, -4.353, 0.5304), (1.512, -4.353, 1.308), (2.68, -3.731, 0.5304), (-1.725, 4.044, -0.01868), (4.924, 1.881, -0.3786), (3.326, 2.97, -0.5215), (2.68, 5.03, -0.5215), (4.924, -0.01845, -0.3786), (3.854, 4.003, -0.8659), (1.512, -3.731, 0.5304), (4.924, 3.18, -0.3786), (4.924, 3.743, -0.3786), (4.924, 5.024, -0.3786), (4.088, 3.206, -0.5249), (1.512, -4.353, -0.8659), (4.924, 1.084, -0.3786), (2.68, 2.019, -0.5215), (4.506, 5.055, -0.5233), (3.854, 2.161, -0.5215), (-1.245, -3.893, -0.8659), (3.326, 4.349, 1.051), (2.68, 4.349, 1.164), (4.152, -4.353, 0.8461), (3.854, 5.055, -0.4946), (4.924, 3.787, -0.3786), (2.68, -5.171, -0.5215), (4.924, 3.137, -0.3786), (3.854, 4.641, -0.8659), (3.3, 4.777, -0.8659), (2.68, -4.353, 0.1445), (-0.01265, -3.731, 1.676), (2.68, -3.731, -0.8659), (4.152, -3.731, -0.8659), (2.68, -3.731, 0.4984), (-1.408, -4.457, -0.8659), (-1.883, -4.492, -0.8659), (2.68, -4.353, -0.8545), (1.226, -3.731, -0.8659), (-2.199, 4.647, -0.5425), (0.9892, 4.716, 1.288), (-2.199, 4.647, -0.8659), (-2.199, 4.647, -0.5551), (3.854, 3.585, 1.183), (-0.8008, -4.412, 0.8529), (-2.199, -4.516, -0.3236), (4.924, -4.236, -0.8517), (4.924, -4.236, 0.741), (4.088, 4.582, -0.8659), (-0.8008, 4.13, 0.8406), (2.68, 4.155, 0.5304), (-1.824, 4.657, -0.1982), (4.924, 4.699, -0.8538), (-2.199, -4.018, -0.309), (3.3, 4.349, -0.8659), (1.226, 4.349, -0.8659), (1.502, 4.761, 0.5304), (4.506, 4.477, -0.8659), (-1.245, 4.677, -0.8659), (3.326, 4.777, -0.8659), (1.512, -3.731, -0.8659), (3.326, -3.731, -0.8659), (4.506, -3.731, -0.8659), (2.159, -3.731, 0.5304), (1.512, 4.851, -0.8659), (1.512, 4.851, 1.148), (2.159, 4.851, 1.049), (-0.01265, 4.193, -0.8659), (2.68, -3.731, 0.1445), (2.68, -3.731, -0.5215), (4.152, -3.731, 1.045), (4.924, -3.736, 0.1214), (4.088, 3.853, -0.8659), (1.502, 4.761, 0.4818), (2.68, 4.777, -0.8545), (4.924, 4.699, 0.5761), (0.9892, 4.716, -0.8659), (4.924, -3.736, 0.8397), (4.924, -3.736, -0.3786), (4.924, -3.736, -0.8487), (-0.6127, 4.145, 1.017), (-0.161, 4.711, 1.186), (-1.883, 4.657, -0.8659), (4.506, 4.477, 0.7467), (-0.6127, 4.697, -0.8659), (-0.6127, 4.697, 0.8539), (-1.408, 4.672, 0.1623), (-0.8008, 4.691, 0.6878), (-1.245, 4.677, 0.3448), (-1.883, 4.044, -0.8659), (-0.161, 4.181, -0.8659), (4.924, 4.199, -0.3786), (4.924, 4.199, -0.8508), (2.68, 4.707, 0.4984), (1.226, 4.777, -0.8659), (3.3, 4.777, 0.8606), (4.038, 4.477, 0.8205), (0.9892, 4.193, -0.8659), (-1.408, 4.082, -0.8659), (1.484, 4.294, 0.4818), (2.68, 4.303, -0.5215), (3.953, 3.585, 1.167), (3.3, 4.349, 1.055), (2.68, 4.159, 0.4984), (-1.407, 4.082, 0.2829), (-0.01265, 4.193, 1.538), (3.326, 4.349, -0.8659), (4.924, 4.199, 0.1214), (4.924, 4.199, 0.7334), (4.924, 4.199, -0.8659), (2.159, 4.294, 0.5304), (-2.199, 4.018, -0.8579), (2.68, 4.349, -0.8659), (3.862, 4.699, -0.3786), (3.862, -4.236, -0.3786), (3.862, -4.236, 0.1214), (3.862, 4.699, 0.1214), (3.862, -3.736, 0.1214), (3.862, -3.736, -0.3786), (3.862, 4.199, -0.3786), (3.862, 4.199, 0.1214), (4.916, -4.236, 0.1214), (4.916, -3.736, 0.1214), (4.916, -3.736, -0.3786), (4.916, -4.236, -0.3786), (4.922, 4.199, 0.1214), (4.922, 4.199, -0.3786), (4.922, 4.699, -0.3786), (4.922, 4.699, 0.1214), (3.871, 4.699, 0.1214), (3.871, 4.199, 0.1214), (3.871, 4.699, -0.3786), (3.871, 4.199, -0.3786), (3.878, -4.236, -0.3786), (3.878, -3.736, 0.1214), (3.878, -3.736, -0.3786), (3.878, -4.236, 0.1214)], [], [(426, 259, 2, 394), (427, 431, 6, 261), (912, 921, 411, 122), (408, 261, 6, 378), (593, 502, 7, 569), (471, 258, 3, 514), (392, 31, 9, 393), (391, 430, 11, 33), (367, 33, 11, 406), (581, 30, 8, 463), (268, 262, 14, 173), (237, 217, 491, 432), (180, 35, 17, 171), (271, 172, 12, 273), (159, 160, 16, 34), (1206, 1099, 12, 405), (650, 263, 18, 663), (958, 751, 161, 931), (671, 36, 20, 661), (656, 662, 19, 272), (640, 672, 23, 37), (691, 837, 28, 407), (505, 317, 24, 39), (543, 597, 534, 133), (612, 266, 28, 539), (595, 572, 127, 43), (401, 46, 31, 392), (400, 391, 33, 44), (368, 44, 33, 367), (579, 47, 30, 581), (181, 74, 35, 180), (158, 159, 34, 77), (676, 53, 36, 671), (643, 640, 37, 76), (572, 592, 112, 127), (79, 118, 123, 70), (644, 645, 65, 87), (589, 558, 75, 72), (176, 175, 64, 86), (660, 114, 109, 658), (757, 800, 46, 401), (758, 376, 111, 688), (121, 84, 78, 119), (168, 83, 59, 179), (544, 520, 88, 51), (10, 183, 469, 468), (684, 641, 54, 615), (885, 801, 74, 181), (719, 689, 53, 676), (175, 158, 77, 64), (1113, 337, 125, 1163), (645, 643, 76, 65), (346, 400, 44, 71), (235, 310, 492, 219), (164, 174, 48, 61), (685, 616, 57, 665), (584, 595, 43, 187), (399, 346, 71, 78), (170, 15, 92, 178), (119, 78, 71, 124), (79, 85, 122, 118), (517, 568, 482, 90), (382, 407, 28, 266), (179, 59, 50, 162), (641, 644, 87, 54), (344, 399, 78, 84), (658, 109, 107, 659), (387, 99, 66, 402), (177, 176, 86, 55), (682, 439, 102, 669), (611, 189, 24, 317), (45, 32, 480, 433), (217, 255, 461, 491), (174, 177, 55, 48), (946, 911, 114, 621), (1200, 1015, 388, 331), (538, 526, 58, 82), (343, 89, 99, 387), (670, 21, 106, 673), (637, 26, 105, 638), (286, 103, 442, 546), (642, 647, 49, 60), (872, 739, 89, 343), (683, 642, 60, 573), (731, 841, 83, 168), (161, 165, 96, 13), (732, 164, 61, 738), (70, 45, 433, 454), (428, 1, 80, 398), (183, 205, 493, 469), (58, 475, 533, 51), (67, 532, 547, 299), (630, 626, 91, 25), (456, 522, 514, 3), (475, 116, 113, 533), (476, 544, 51, 533), (631, 615, 54, 496), (830, 743, 101, 304), (597, 573, 60, 534), (629, 638, 105, 309), (879, 772, 112, 316), (828, 688, 111, 516), (588, 113, 110, 605), (596, 453, 116, 475), (0, 298, 438, 521), (720, 510, 107, 687), (590, 472, 108, 508), (473, 605, 110, 552), (927, 925, 120, 166), (318, 517, 90, 529), (169, 126, 125, 167), (396, 119, 124, 395), (1195, 1192, 502, 593), (377, 338, 40, 128), (472, 552, 110, 108), (488, 505, 39, 460), (553, 87, 65, 446), (540, 128, 40, 564), (692, 410, 108, 864), (959, 927, 166, 821), (166, 120, 126, 169), (570, 523, 123, 322), (950, 911, 114, 660), (705, 744, 130, 483), (919, 513, 132, 937), (639, 627, 129, 556), (936, 937, 132, 115), (479, 117, 116, 453), (464, 538, 82, 557), (669, 102, 62, 666), (132, 513, 131, 543, 133), (132, 133, 115), (763, 143, 139, 835), (781, 267, 141, 836), (1101, 1200, 331, 933), (834, 755, 144, 142), (891, 825, 140, 403), (780, 837, 140, 270), (760, 135, 143, 763), (862, 834, 142, 134), (790, 792, 154, 155), (810, 152, 146, 811), (882, 686, 135, 760), (792, 862, 134, 154), (793, 753, 149, 153), (861, 138, 148, 812), (811, 146, 137, 762), (791, 790, 155, 157), (753, 791, 157, 149), (724, 745, 152, 810), (754, 752, 147, 145), (725, 793, 153, 904), (332, 121, 119, 396), (863, 150, 151, 864), (889, 375, 151, 849), (813, 156, 150, 863), (869, 168, 179, 819), (47, 518, 481, 30), (750, 769, 159, 158), (707, 909, 175, 176), (708, 910, 177, 174), (775, 169, 167, 907), (751, 703, 165, 161), (908, 731, 168, 869), (909, 750, 158, 175), (405, 12, 172, 404), (868, 170, 178, 746), (847, 726, 172, 271), (820, 700, 164, 732), (700, 708, 174, 164), (866, 181, 180, 699), (821, 166, 169, 775), (884, 268, 173, 805), (910, 707, 176, 177), (819, 179, 162, 748), (699, 180, 171, 842), (873, 389, 294, 874), (337, 305, 167, 125), (769, 905, 160, 159), (906, 885, 181, 866), (393, 9, 184, 418), (406, 11, 182, 370), (160, 191, 197, 16), (463, 8, 185, 494), (430, 419, 182, 11), (171, 17, 196, 190), (661, 20, 195, 675), (672, 651, 194, 23), (564, 40, 186, 561), (509, 584, 187, 247), (338, 306, 186, 40), (434, 243, 189, 611), (835, 139, 192, 767), (755, 766, 193, 144), (905, 776, 191, 160), (362, 409, 278, 281), (785, 283, 279, 896), (306, 307, 246, 186), (675, 195, 249, 648), (190, 196, 250, 244), (360, 238, 216, 359), (574, 200, 220, 447), (767, 192, 245, 764), (416, 206, 236, 421), (563, 223, 198, 562), (714, 279, 277, 735), (418, 184, 206, 416), (421, 236, 218, 423), (651, 655, 229, 194), (696, 899, 192, 139), (766, 765, 231, 193), (230, 240, 242, 228), (587, 586, 251, 232), (494, 185, 207, 542), (380, 384, 284, 280), (845, 846, 227, 239), (512, 203, 243, 434), (712, 282, 275, 833), (562, 198, 203, 512), (655, 653, 241, 229), (191, 230, 228, 197), (586, 509, 247, 251), (561, 186, 246, 610), (717, 716, 240, 230), (370, 182, 204, 369), (419, 417, 204, 182), (369, 204, 238, 360), (667, 252, 233, 674), (610, 246, 201, 458), (413, 587, 232, 211), (359, 216, 254, 361), (199, 234, 208, 222), (797, 860, 275, 386), (648, 249, 252, 667), (244, 250, 253, 202), (765, 845, 239, 231), (542, 207, 235, 576), (381, 380, 280, 276), (202, 253, 234, 199), (417, 420, 238, 204), (653, 652, 225, 241), (420, 422, 216, 238), (779, 220, 200, 788), (693, 308, 220, 779), (575, 219, 257, 470), (240, 226, 224, 242), (335, 385, 279, 283), (409, 381, 276, 278), (576, 235, 219, 575), (422, 424, 254, 216), (226, 213, 215, 224), (458, 201, 200, 574), (652, 654, 214, 225), (525, 413, 211, 265), (881, 809, 213, 226), (336, 386, 275, 282), (609, 269, 223, 563), (674, 233, 209, 664), (846, 843, 212, 227), (423, 218, 256, 425), (425, 256, 259, 426), (424, 427, 261, 254), (361, 254, 261, 408), (470, 257, 258, 471), (222, 208, 262, 268), (213, 271, 273, 215), (664, 209, 263, 650), (654, 656, 272, 214), (447, 220, 266, 612), (308, 382, 266, 220), (844, 221, 267, 781), (843, 780, 270, 212), (808, 335, 283, 728), (379, 362, 281, 274), (594, 525, 265, 19), (539, 28, 269, 609), (778, 201, 246, 789), (694, 336, 282, 789), (788, 200, 201, 778), (859, 858, 277, 285), (902, 695, 276, 710), (695, 226, 240, 770), (823, 859, 285, 782), (782, 285, 282, 698), (903, 709, 280, 701), (702, 271, 213, 701), (736, 717, 230, 850), (850, 230, 191, 851), (749, 690, 274, 851), (883, 847, 271, 702), (772, 774, 127, 112), (773, 771, 111, 128), (315, 38, 52, 314), (71, 44, 886, 124), (799, 829, 518, 47), (887, 364, 46, 800), (219, 492, 462, 257), (933, 331, 287, 934), (954, 754, 145, 923), (621, 631, 496, 114), (8, 501, 465, 185), (506, 93, 519, 606), (0, 521, 436, 81), (942, 294, 295, 941), (121, 295, 84), (1059, 332, 396, 1154), (85, 79, 440, 511), (118, 321, 322, 123), (435, 588, 605, 554), (260, 7, 502, 498), (122, 411, 321, 118), (1147, 625, 299, 1140), (1115, 298, 289, 1171), (956, 874, 294, 942), (101, 63, 504, 288), (529, 90, 100, 94), (377, 315, 314, 376), (9, 329, 374, 184), (1036, 421, 423, 1088), (244, 202, 323, 354), (1100, 1111, 328, 14), (844, 210, 347, 817), (711, 267, 352, 727), (190, 244, 354, 357), (256, 348, 326, 259), (184, 374, 371, 206), (1213, 73, 363, 1133), (222, 268, 351, 358), (27, 188, 373, 365), (188, 248, 372, 373), (236, 350, 349, 218), (259, 326, 330, 2), (258, 499, 456, 3), (706, 136, 341, 856), (14, 328, 339, 173), (761, 42, 313, 815), (836, 814, 327, 29), (206, 371, 350, 236), (245, 192, 356, 355), (899, 900, 356, 192), (759, 368, 364, 887), (806, 890, 342, 141), (798, 52, 314, 888), (202, 199, 324, 323), (210, 264, 325, 347), (218, 349, 348, 256), (38, 27, 365, 315), (264, 29, 327, 325), (199, 222, 358, 324), (31, 366, 329, 9), (267, 221, 353, 352), (73, 163, 340, 363), (46, 364, 366, 31), (764, 245, 355, 816), (1088, 423, 425, 1188), (325, 327, 407, 382), (315, 365, 338, 377), (374, 370, 369, 371), (1189, 426, 394, 1097), (1017, 1016, 390, 389), (390, 344, 84, 295), (1016, 1025, 344, 390), (363, 340, 305, 337), (329, 406, 370, 374), (357, 354, 362, 379), (1133, 363, 337, 1113), (1019, 392, 393, 1081), (1025, 1057, 399, 344), (727, 352, 335, 808), (953, 930, 156, 813), (530, 444, 525, 594), (373, 372, 307, 306), (1013, 1049, 424, 422), (365, 373, 306, 338), (366, 367, 406, 329), (324, 358, 380, 381), (79, 70, 454, 440), (69, 345, 334, 312), (1197, 1013, 422, 420), (348, 361, 408, 326), (36, 53, 474, 582), (326, 408, 378, 330), (355, 356, 386, 336), (1111, 1206, 405, 328), (814, 691, 407, 327), (347, 325, 382, 308), (817, 347, 308, 693), (312, 334, 412, 383), (856, 341, 375, 889), (900, 797, 386, 356), (354, 323, 409, 362), (328, 405, 404, 339), (951, 677, 22, 916), (90, 482, 441, 100), (1057, 1155, 346, 399), (1075, 343, 387, 1152), (815, 313, 410, 692), (349, 359, 361, 348), (128, 377, 376, 111), (888, 314, 376, 758), (364, 368, 367, 366), (371, 369, 360, 350), (1155, 1150, 400, 346), (397, 485, 66, 99), (323, 324, 381, 409), (949, 630, 25, 914), (890, 891, 403, 342), (352, 353, 385, 335), (350, 360, 359, 349), (677, 649, 95, 22), (56, 63, 504, 4), (358, 351, 384, 380), (886, 44, 368, 759), (389, 390, 295, 294), (205, 237, 432, 493), (816, 355, 336, 694), (934, 287, 104, 932), (1081, 393, 418, 1034), (1102, 913, 332, 1059), (383, 412, 395, 124), (1096, 1029, 417, 419), (378, 6, 431, 414), (1060, 757, 401, 1074), (1048, 1024, 430, 391), (1098, 1198, 431, 427), (1154, 396, 395, 1076), (1074, 401, 392, 1019), (1150, 1048, 391, 400), (931, 161, 13, 918), (913, 915, 121, 332), (1029, 1197, 420, 417), (1023, 428, 398, 1153), (924, 922, 116, 113), (1061, 872, 343, 1075), (402, 66, 485, 296), (93, 98, 487, 519), (1152, 387, 402, 1073), (330, 378, 414, 333), (170, 291, 528, 15), (928, 922, 116, 117), (1024, 1096, 419, 430), (1035, 416, 421, 1036), (30, 481, 501, 8), (1176, 1017, 389, 873), (1073, 402, 296, 1190), (2, 330, 333, 394), (331, 388, 104, 287), (1188, 425, 426, 1189), (1049, 1098, 427, 424), (298, 0, 81, 289), (1034, 418, 416, 1035), (70, 123, 756, 45), (826, 548, 45, 756), (467, 470, 471, 320), (1, 297, 292, 80), (637, 628, 437, 26), (1065, 1179, 485, 397), (207, 486, 310, 235), (614, 622, 532, 67), (626, 639, 556, 91), (1194, 1043, 522, 456), (670, 657, 484, 21), (762, 137, 290, 787), (559, 451, 544, 476), (1177, 529, 94, 1031), (739, 733, 429, 89), (89, 429, 397, 99), (861, 786, 503, 138), (935, 286, 546, 920), (237, 452, 495, 217), (428, 293, 297, 1), (1023, 1199, 293, 428), (62, 102, 302, 300), (439, 551, 302, 102), (665, 57, 301, 678), (748, 162, 97, 875), (209, 233, 527, 577), (578, 541, 584, 509), (1063, 318, 529, 1177), (162, 50, 5, 97), (737, 705, 483, 82), (257, 462, 499, 258), (1146, 629, 309, 1066), (1077, 830, 304, 1051), (1226, 570, 322, 1209), (616, 57, 301, 624), (868, 777, 291, 170), (32, 10, 468, 480), (613, 85, 511, 623), (625, 614, 67, 299), (85, 613, 98, 632, 122), (185, 465, 486, 207), (522, 593, 569, 514), (444, 577, 413, 525), (1217, 455, 490, 1037), (255, 260, 498, 461), (589, 72, 472, 590), (722, 579, 548, 826), (45, 548, 549, 32), (580, 582, 572, 595), (20, 36, 582, 580), (72, 88, 552, 472), (114, 435, 554, 109), (18, 263, 444, 530), (449, 494, 542, 585), (582, 474, 592, 572), (549, 581, 463, 571), (585, 542, 576, 452), (263, 209, 577, 444), (255, 467, 320, 260), (577, 527, 587, 413), (32, 549, 571, 10), (799, 47, 579, 722), (496, 54, 451, 559), (571, 463, 494, 449), (260, 320, 569, 7), (205, 585, 452, 237), (252, 249, 578, 443), (771, 877, 516, 111), (1037, 490, 570, 1226), (526, 596, 475, 58), (495, 575, 470, 467), (446, 478, 515, 107), (687, 827, 316, 112), (65, 76, 537, 450), (229, 566, 601, 194), (233, 252, 443, 527), (1043, 1195, 593, 522), (520, 473, 552, 88), (195, 20, 580, 541), (249, 195, 541, 578), (10, 571, 449, 183), (555, 565, 473, 520), (109, 553, 446, 107), (553, 109, 554, 565), (450, 589, 590, 478), (187, 536, 600, 247), (548, 579, 581, 549), (320, 471, 514, 569), (451, 555, 520, 544), (490, 457, 523, 570), (114, 496, 559, 435), (689, 41, 524, 721), (183, 449, 585, 205), (54, 87, 555, 451), (455, 68, 457, 490), (721, 524, 510, 720), (541, 580, 595, 584), (527, 443, 586, 587), (450, 537, 558, 589), (443, 578, 509, 586), (217, 495, 467, 255), (478, 590, 508, 515), (452, 576, 575, 495), (877, 879, 316, 516), (588, 476, 533, 113), (435, 559, 476, 588), (127, 459, 608, 43), (194, 601, 598, 23), (537, 76, 477, 599), (214, 560, 567, 225), (87, 553, 565, 555), (880, 488, 460, 773), (265, 311, 415, 19), (232, 507, 545, 211), (565, 554, 605, 473), (827, 828, 516, 316), (39, 75, 489, 460), (445, 37, 497, 591), (558, 537, 599, 550), (76, 37, 445, 477), (75, 558, 550, 489), (65, 450, 478, 446), (479, 464, 557, 117), (225, 567, 535, 241), (241, 535, 566, 229), (43, 608, 536, 187), (37, 23, 598, 497), (247, 600, 607, 251), (251, 607, 507, 232), (272, 531, 560, 214), (211, 545, 311, 265), (19, 415, 531, 272), (774, 445, 591, 878), (49, 466, 500, 603), (466, 115, 602, 500), (583, 479, 453, 602), (531, 609, 563, 560), (289, 81, 517, 318), (560, 563, 562, 567), (103, 506, 606, 442), (106, 303, 551, 439), (938, 131, 513, 919), (600, 610, 458, 607), (507, 574, 447, 545), (535, 512, 434, 566), (448, 95, 573, 597), (497, 598, 317, 505), (534, 60, 604, 319), (311, 612, 539, 415), (459, 540, 564, 608), (566, 434, 611, 601), (133, 583, 602, 115), (545, 447, 612, 311), (878, 591, 488, 880), (319, 604, 538, 464), (608, 564, 561, 536), (591, 497, 505, 488), (415, 539, 609, 531), (567, 562, 512, 535), (601, 611, 317, 598), (536, 561, 610, 600), (607, 458, 574, 507), (81, 436, 568, 517), (649, 683, 573, 95), (500, 602, 453, 596), (583, 319, 464, 479), (133, 534, 319, 583), (1171, 289, 318, 1063), (673, 106, 439, 682), (603, 500, 596, 526), (131, 448, 597, 543), (604, 603, 526, 538), (60, 49, 603, 604), (95, 448, 633, 618), (618, 633, 639, 626), (916, 22, 620, 948), (21, 619, 617, 106), (62, 616, 624, 300), (619, 637, 638, 617), (21, 484, 635, 619), (634, 617, 638, 629), (448, 131, 636, 633), (466, 49, 615, 631), (1052, 303, 634, 1144), (94, 100, 614, 625), (948, 620, 630, 949), (303, 106, 617, 634), (115, 466, 631, 621), (22, 95, 618, 620), (1144, 634, 629, 1146), (619, 635, 628, 637), (633, 636, 627, 639), (1031, 94, 625, 1147), (620, 618, 626, 630), (647, 684, 615, 49), (100, 441, 622, 614), (98, 613, 623, 487), (936, 946, 621, 115), (666, 62, 616, 685), (1242, 650, 663, 1026), (1109, 671, 661, 1220), (1157, 1104, 662, 656), (1091, 1258, 672, 640), (1250, 676, 671, 1109), (1143, 1091, 640, 643), (1124, 1134, 645, 644), (1203, 660, 658, 1263), (1255, 1175, 641, 684), (1208, 719, 676, 1250), (1134, 1143, 643, 645), (1207, 685, 665, 1265), (1175, 1124, 644, 641), (1263, 658, 659, 1095), (1225, 682, 669, 1162), (1262, 670, 673, 1119), (1196, 1174, 647, 642), (1254, 1196, 642, 683), (594, 19, 662, 681), (1256, 950, 660, 1203), (1162, 669, 666, 1259), (1220, 661, 675, 1243), (1258, 1042, 651, 672), (1243, 675, 648, 1090), (1042, 1233, 655, 651), (1233, 1202, 653, 655), (1128, 667, 674, 1018), (1090, 648, 667, 1128), (1202, 1047, 652, 653), (1047, 1257, 654, 652), (1018, 674, 664, 1251), (1251, 664, 650, 1242), (1257, 1157, 656, 654), (1261, 1028, 677, 951), (1028, 1069, 649, 677), (18, 530, 668, 663), (1262, 1245, 657, 670), (1265, 665, 678, 1089), (510, 679, 659, 107), (41, 646, 680, 524), (524, 680, 679, 510), (530, 594, 681, 668), (1069, 1254, 683, 649), (1119, 673, 682, 1225), (1174, 1255, 684, 647), (1259, 666, 685, 1207), (508, 108, 688, 828), (852, 727, 808, 838), (91, 556, 705, 737), (72, 75, 862, 792), (812, 148, 745, 724), (398, 80, 739, 872), (56, 762, 787, 4), (353, 817, 693, 385), (345, 69, 800, 757), (341, 815, 692, 375), (914, 25, 754, 954), (58, 51, 791, 753), (223, 269, 780, 843), (281, 850, 851, 274), (805, 822, 890, 806), (285, 778, 789, 282), (27, 835, 767, 188), (141, 342, 814, 836), (53, 689, 721, 474), (592, 720, 687, 112), (307, 694, 789, 246), (342, 403, 691, 814), (26, 861, 812, 105), (746, 178, 731, 908), (63, 811, 762, 56), (809, 903, 701, 213), (280, 709, 710, 276), (785, 270, 730, 807), (372, 816, 694, 307), (248, 764, 816, 372), (278, 718, 742, 281), (239, 227, 858, 859), (550, 599, 879, 877), (26, 437, 786, 861), (110, 863, 864, 108), (82, 58, 753, 793), (924, 953, 813, 113), (163, 73, 801, 885), (39, 24, 755, 834), (277, 788, 778, 285), (51, 88, 790, 791), (403, 140, 837, 691), (52, 760, 763, 38), (198, 223, 843, 846), (457, 722, 826, 523), (737, 82, 793, 725), (279, 779, 788, 277), (231, 239, 839, 840), (88, 72, 792, 790), (932, 104, 874, 956), (718, 782, 698, 742), (25, 91, 752, 754), (101, 810, 811, 63), (269, 28, 837, 780), (715, 726, 825, 891), (783, 902, 710, 735), (136, 761, 815, 341), (165, 732, 738, 96), (884, 711, 727, 852), (210, 844, 781, 264), (599, 477, 772, 879), (375, 692, 864, 151), (798, 882, 760, 52), (188, 767, 764, 248), (282, 712, 824, 698), (24, 189, 766, 755), (556, 129, 744, 705), (42, 761, 882, 798), (870, 883, 702, 284), (713, 784, 903, 809), (474, 721, 720, 592), (264, 781, 836, 29), (1153, 398, 872, 1061), (385, 693, 779, 279), (243, 203, 845, 765), (410, 758, 688, 108), (75, 39, 834, 862), (203, 198, 846, 845), (189, 243, 765, 766), (752, 725, 904, 147), (227, 212, 713, 734), (712, 231, 840, 824), (113, 813, 863, 110), (1066, 309, 830, 1077), (127, 774, 878, 459), (38, 763, 835, 27), (284, 702, 701, 280), (221, 844, 817, 353), (523, 826, 756, 123), (460, 489, 771, 773), (743, 724, 810, 101), (1168, 345, 757, 1060), (283, 785, 807, 728), (709, 714, 735, 710), (881, 226, 695, 902), (1040, 646, 719, 1208), (91, 737, 725, 752), (42, 798, 888, 313), (309, 105, 743, 830), (80, 292, 733, 739), (270, 140, 825, 730), (276, 695, 770, 278), (867, 823, 782, 718), (704, 163, 885, 906), (515, 508, 828, 827), (896, 279, 714, 784), (212, 896, 784, 713), (824, 840, 717, 736), (124, 886, 759, 383), (840, 839, 716, 717), (489, 550, 877, 771), (107, 515, 827, 687), (178, 92, 841, 731), (761, 136, 686, 882), (459, 878, 880, 540), (68, 799, 722, 457), (734, 881, 902, 783), (770, 867, 718, 278), (784, 714, 709, 903), (734, 713, 809, 881), (716, 839, 823, 867), (105, 812, 724, 743), (173, 339, 822, 805), (312, 887, 800, 69), (351, 852, 838, 384), (227, 734, 783, 858), (267, 711, 806, 141), (703, 820, 732, 165), (477, 445, 774, 772), (742, 736, 850, 281), (1015, 1176, 873, 388), (646, 41, 689, 719), (839, 239, 859, 823), (270, 785, 896, 212), (540, 880, 773, 128), (313, 888, 758, 410), (858, 783, 735, 277), (68, 455, 829, 799), (231, 712, 833, 193), (240, 716, 867, 770), (383, 759, 887, 312), (776, 749, 851, 191), (388, 873, 874, 104), (698, 824, 736, 742), (838, 808, 728, 870), (822, 715, 891, 890), (135, 796, 894, 143), (728, 807, 883, 870), (150, 848, 849, 151), (745, 804, 897, 152), (730, 825, 726, 847), (268, 884, 852, 351), (134, 142, 832, 855), (138, 697, 895, 148), (807, 730, 847, 883), (923, 145, 831, 952), (711, 884, 805, 806), (145, 147, 768, 831), (152, 897, 818, 146), (339, 404, 715, 822), (384, 838, 870, 284), (893, 889, 849, 907), (404, 172, 726, 715), (154, 134, 855, 871), (146, 818, 901, 137), (930, 955, 892, 156), (143, 894, 696, 139), (149, 157, 729, 794), (157, 155, 795, 729), (156, 892, 848, 150), (142, 144, 854, 832), (153, 149, 794, 802), (155, 154, 871, 795), (904, 153, 802, 803), (686, 853, 796, 135), (144, 193, 898, 854), (842, 865, 899, 696), (747, 690, 860, 797), (833, 275, 860, 723), (704, 706, 856, 857), (865, 876, 900, 899), (857, 856, 889, 893), (876, 747, 797, 900), (137, 901, 741, 290), (138, 503, 740, 697), (148, 895, 804, 745), (136, 706, 853, 686), (147, 904, 803, 768), (193, 833, 723, 898), (802, 794, 708, 700), (795, 871, 909, 707), (952, 831, 751, 958), (898, 723, 749, 776), (706, 704, 906, 853), (831, 768, 703, 751), (796, 866, 699, 894), (895, 746, 908, 804), (901, 748, 875, 741), (897, 869, 819, 818), (190, 357, 876, 865), (855, 832, 769, 750), (697, 868, 746, 895), (848, 775, 907, 849), (723, 860, 690, 749), (804, 908, 869, 897), (340, 857, 893, 305), (955, 959, 821, 892), (729, 795, 707, 910), (357, 379, 747, 876), (892, 821, 775, 848), (818, 819, 748, 901), (768, 803, 820, 703), (305, 893, 907, 167), (854, 898, 776, 905), (697, 740, 777, 868), (853, 906, 866, 796), (379, 274, 690, 747), (171, 190, 865, 842), (894, 699, 842, 696), (871, 855, 750, 909), (803, 802, 700, 820), (794, 729, 910, 708), (832, 854, 905, 769), (163, 704, 857, 340), (970, 977, 921, 912), (968, 958, 931, 987), (1002, 969, 911, 946), (983, 981, 925, 927), (1008, 983, 927, 959), (1004, 969, 911, 950), (960, 919, 937, 993), (992, 993, 937, 936), (1103, 1101, 933, 989), (989, 933, 934, 990), (966, 954, 923, 979), (998, 942, 941, 997), (632, 944, 912, 122), (286, 935, 929, 103), (967, 956, 942, 998), (1005, 986, 930, 953), (964, 951, 916, 974), (963, 949, 914, 972), (990, 934, 932, 988), (1183, 971, 913, 1102), (987, 931, 918, 976), (971, 973, 915, 913), (980, 978, 922, 924), (984, 978, 922, 928), (295, 121, 915, 941), (93, 917, 926, 98), (991, 935, 920, 961), (506, 943, 917, 93), (627, 945, 940, 129), (744, 957, 939, 130), (994, 938, 919, 960), (103, 929, 943, 506), (974, 916, 948, 962), (131, 938, 947, 636), (962, 948, 949, 963), (636, 947, 945, 627), (98, 926, 944, 632), (992, 1002, 946, 936), (1121, 1004, 950, 1256), (1260, 1261, 951, 964), (972, 914, 954, 966), (980, 1005, 953, 924), (988, 932, 956, 967), (129, 940, 957, 744), (979, 923, 952, 965), (986, 1006, 955, 930), (965, 952, 958, 968), (1006, 1008, 959, 955), (944, 1000, 970, 912), (935, 991, 985, 929), (941, 915, 973, 997), (917, 975, 982, 926), (943, 999, 975, 917), (945, 1001, 996, 940), (957, 1007, 995, 939), (929, 985, 999, 943), (938, 994, 1003, 947), (947, 1003, 1001, 945), (926, 982, 1000, 944), (940, 996, 1007, 957), (1140, 1160, 977, 970), (1142, 968, 987, 1169), (1145, 1141, 969, 1002), (1030, 1032, 981, 983), (1107, 1030, 983, 1008), (1080, 1141, 969, 1004), (1167, 960, 993, 1053), (1054, 1053, 993, 992), (1068, 1103, 989, 1117), (1117, 989, 990, 1116), (1136, 966, 979, 1158), (1064, 998, 997, 1065), (1135, 967, 998, 1064), (1079, 1170, 986, 1005), (1138, 964, 974, 1178), (1164, 963, 972, 1180), (1116, 990, 988, 1118), (1067, 1139, 971, 1183), (1169, 987, 976, 1161), (1139, 1179, 973, 971), (1033, 1159, 978, 980), (1172, 1159, 978, 984), (1115, 991, 961, 1166), (1052, 994, 960, 1167), (1178, 974, 962, 1165), (1165, 962, 963, 1164), (1054, 1145, 1002, 992), (1253, 1080, 1004, 1121), (1244, 1260, 964, 1138), (1180, 972, 966, 1136), (1033, 1079, 1005, 980), (1118, 988, 967, 1135), (1158, 979, 965, 1137), (1170, 1078, 1006, 986), (1137, 965, 968, 1142), (1078, 1107, 1008, 1006), (1084, 1038, 1015, 1200), (1222, 1067, 1183, 1221), (1214, 1152, 1073, 1185), (412, 1151, 1076, 395), (468, 469, 1234, 1148), (511, 440, 1219, 1041), (4, 787, 1079, 1033), (394, 333, 1050, 1097), (503, 1158, 1137, 740), (628, 1164, 1180, 437), (293, 1117, 1116, 297), (1001, 1146, 1066, 996), (1245, 1244, 1138, 657), (1131, 1184, 1024, 1048), (1284, 1282, 1269, 1266), (1168, 1213, 1133, 1110), (786, 1136, 1158, 503), (59, 1214, 1185, 50), (1010, 1122, 1025, 1016), (1230, 1084, 1200, 1101), (97, 5, 1032, 1030), (13, 96, 1038, 1084), (994, 1052, 1144, 1003), (1092, 1093, 1013, 1197), (1046, 1123, 1029, 1096), (1241, 1239, 1257, 1047), (17, 1022, 1045, 196), (1003, 1144, 1146, 1001), (298, 1115, 1166, 438), (234, 1173, 1126, 208), (291, 1169, 1161, 528), (1186, 1061, 1075, 1106), (437, 1180, 1136, 786), (996, 1066, 1077, 1007), (1055, 1035, 1036, 1056), (1149, 1198, 1099, 1206), (624, 301, 1141, 1145), (288, 504, 1159, 1172), (875, 97, 1030, 1107), (1089, 678, 1080, 1253), (1045, 1034, 1035, 1055), (334, 1110, 1151, 412), (300, 302, 1053, 1054), (83, 1106, 1214, 59), (1199, 1068, 1117, 293), (290, 741, 1078, 1170), (1223, 1132, 1017, 1176), (299, 547, 1160, 1140), (429, 1064, 1065, 397), (126, 1216, 1163, 125), (4, 504, 1159, 1033), (1086, 1021, 1098, 1049), (985, 1171, 1063, 999), (1038, 1223, 1176, 1015), (740, 1137, 1142, 777), (1191, 1060, 1074, 1105), (197, 228, 1123, 1046), (1022, 1081, 1034, 1045), (484, 1178, 1165, 635), (465, 1062, 1237, 486), (414, 431, 1198, 1149), (1246, 1256, 1203, 1071), (296, 485, 1179, 1139), (977, 1130, 1246, 921), (991, 1115, 1171, 985), (997, 973, 1179, 1065), (982, 1031, 1147, 1000), (657, 1138, 1178, 484), (1123, 1092, 1197, 1029), (551, 1167, 1053, 302), (1083, 1190, 1067, 1222), (297, 1116, 1118, 292), (1216, 1154, 1076, 1163), (999, 1063, 1177, 975), (1012, 1131, 1048, 1150), (1000, 1147, 1140, 970), (1190, 296, 1139, 1067), (1007, 1077, 1051, 995), (96, 738, 1223, 1038), (678, 301, 1141, 1080), (333, 414, 1149, 1050), (975, 1177, 1031, 982), (303, 1052, 1167, 551), (733, 1135, 1064, 429), (777, 1142, 1169, 291), (635, 1165, 1164, 628), (300, 624, 1145, 1054), (345, 1168, 1110, 334), (1087, 1019, 1081, 1022), (292, 1118, 1135, 733), (787, 290, 1170, 1079), (741, 875, 1107, 1078), (1114, 1112, 1155, 1057), (1125, 1205, 1245, 1262), (486, 1237, 1044, 310), (73, 1213, 1191, 801), (74, 1105, 1087, 35), (738, 61, 1132, 1223), (1085, 1232, 1199, 1023), (1224, 1230, 1101, 1103), (1093, 1086, 1049, 1013), (34, 16, 1184, 1131), (461, 498, 1204, 1239), (1132, 1010, 1016, 1017), (1110, 1133, 1113, 1151), (120, 1156, 1216, 126), (920, 546, 1228, 1014), (1126, 1188, 1189, 1082), (215, 273, 1021, 1086), (1082, 1189, 1097, 1100), (1232, 1231, 1068, 1199), (1161, 976, 1224, 1231), (16, 197, 1046, 1184), (1173, 1088, 1188, 1126), (1056, 1036, 1088, 1173), (1112, 1012, 1150, 1155), (1122, 1114, 1057, 1025), (961, 920, 1014, 1120), (1201, 1225, 1162, 1181), (469, 493, 1238, 1234), (1238, 1240, 1202, 1233), (1105, 1074, 1019, 1087), (1187, 1102, 1059, 1156), (1213, 1168, 1060, 1191), (1106, 1075, 1152, 1214), (1156, 1059, 1154, 1216), (1021, 1099, 1198, 1098), (1215, 1153, 1061, 1186), (1221, 1183, 1102, 1187), (1184, 1046, 1096, 1024), (1085, 1023, 1153, 1215), (441, 1212, 1182, 622), (1264, 1058, 1195, 1043), (228, 242, 1092, 1123), (1185, 1073, 1190, 1083), (15, 1085, 1215, 92), (224, 215, 1086, 1093), (55, 86, 1114, 1122), (1218, 1193, 1143, 1134), (15, 528, 1232, 1085), (1050, 1149, 1206, 1111), (1228, 1236, 1069, 1028), (841, 1186, 1106, 83), (35, 1087, 1022, 17), (499, 1235, 1194, 456), (61, 48, 1010, 1132), (1011, 1109, 1220, 1094), (1120, 1014, 1261, 1260), (519, 487, 1127, 1072), (546, 442, 1236, 1228), (196, 1045, 1055, 250), (492, 1211, 1009, 462), (262, 1082, 1100, 14), (801, 1191, 1105, 74), (1032, 1222, 1221, 981), (5, 1083, 1222, 1032), (436, 1210, 1201, 568), (1160, 1108, 1130, 977), (528, 1161, 1231, 1232), (92, 1215, 1186, 841), (1097, 1050, 1111, 1100), (493, 432, 1240, 1238), (976, 918, 1230, 1224), (622, 1182, 1129, 532), (925, 1187, 1156, 120), (981, 1221, 1187, 925), (242, 224, 1093, 1092), (208, 1126, 1082, 262), (487, 623, 1248, 1127), (1151, 1113, 1163, 1076), (411, 1071, 1039, 321), (440, 454, 1218, 1219), (50, 1185, 1083, 5), (48, 55, 1122, 1010), (273, 12, 1099, 1021), (1166, 961, 1120, 1020), (253, 1056, 1173, 234), (86, 64, 1112, 1114), (918, 13, 1084, 1230), (64, 77, 1012, 1112), (1248, 1041, 1175, 1255), (77, 34, 1131, 1012), (250, 1055, 1056, 253), (462, 1009, 1235, 499), (432, 491, 1241, 1240), (547, 1227, 1108, 1160), (518, 1229, 1011, 481), (480, 468, 1148, 1027), (438, 1166, 1020, 1205), (1026, 1264, 1043, 1194), (501, 1094, 1062, 465), (1210, 1119, 1225, 1201), (1205, 1020, 1244, 1245), (1127, 1248, 1255, 1174), (442, 606, 1249, 1236), (680, 1070, 1252, 679), (606, 519, 1072, 1249), (521, 438, 1205, 1125), (498, 502, 1192, 1204), (1058, 1104, 1192, 1195), (481, 1011, 1094, 501), (668, 681, 1058, 1264), (532, 1129, 1227, 547), (1182, 1207, 1265, 1129), (482, 1181, 1212, 441), (1252, 1226, 1209, 1095), (1240, 1241, 1047, 1202), (321, 1039, 1209, 322), (623, 511, 1041, 1248), (1212, 1259, 1207, 1182), (568, 1201, 1181, 482), (310, 1044, 1211, 492), (1219, 1218, 1134, 1124), (521, 1125, 1210, 436), (1229, 1250, 1109, 1011), (1040, 1217, 1037, 1070), (1070, 1037, 1226, 1252), (829, 1247, 1229, 518), (454, 433, 1193, 1218), (455, 1217, 1247, 829), (491, 461, 1239, 1241), (433, 480, 1027, 1193), (921, 1246, 1071, 411), (646, 1040, 1070, 680), (1247, 1208, 1250, 1229), (1193, 1027, 1091, 1143), (1072, 1127, 1174, 1196), (1217, 1040, 1208, 1247), (1181, 1162, 1259, 1212), (1125, 1262, 1119, 1210), (679, 1252, 1095, 659), (1108, 1253, 1121, 1130), (1071, 1203, 1263, 1039), (1237, 1090, 1128, 1044), (1009, 1251, 1242, 1235), (1211, 1018, 1251, 1009), (1039, 1263, 1095, 1209), (663, 668, 1264, 1026), (1148, 1234, 1042, 1258), (1287, 1289, 1268, 1270), (1044, 1128, 1018, 1211), (1227, 1089, 1253, 1108), (1249, 1072, 1196, 1254), (1129, 1265, 1089, 1227), (1239, 1204, 1157, 1257), (1130, 1121, 1256, 1246), (1027, 1148, 1258, 1091), (1041, 1219, 1124, 1175), (1014, 1228, 1028, 1261), (1234, 1238, 1233, 1042), (1062, 1243, 1090, 1237), (1094, 1220, 1243, 1062), (1235, 1242, 1026, 1194), (1236, 1249, 1254, 1069), (681, 662, 1104, 1058), (1204, 1192, 1104, 1157), (1271, 1270, 1268, 1267), (1266, 1269, 1273, 1272), (1285, 1284, 1266, 1272), (1286, 1288, 1271, 1267), (1288, 1287, 1270, 1271), (1289, 1286, 1267, 1268), (1282, 1283, 1273, 1269), (1283, 1285, 1272, 1273), (1224, 1103, 1274, 1275), (1068, 1231, 1276, 1277), (1231, 1224, 1275, 1276), (1103, 1068, 1277, 1274), (1120, 1260, 1278, 1281), (1279, 1280, 1284, 1285), (1020, 1120, 1281, 1280), (1280, 1281, 1282, 1284), (1244, 1020, 1280, 1279), (1260, 1244, 1279, 1278), (1275, 1274, 1289, 1287), (1281, 1278, 1283, 1282), (1278, 1279, 1285, 1283), (1277, 1276, 1288, 1286), (1274, 1277, 1286, 1289), (1276, 1275, 1287, 1288)])
me_cube.materials.append(mat_material)
me_cube.use_remesh_preserve_volume = False
me_cube.use_remesh_preserve_attributes = False
me_cube.use_mirror_vertex_groups = False
me_cube.update()

# ---- objects
ob_camera = bpy.data.objects.new('Camera', cam_camera_001)
ob_cube = bpy.data.objects.new('Cube', me_cube)

# ---- transforms, parenting, visibility, modifiers, constraints
ob_camera.location = (4.999, 21.31, 16.21)
ob_camera.rotation_euler = (0.8696, -3.34e-08, 2.934)
ob_camera.lineart.crease_threshold = 0.0
ob_cube.location = (0.0, 0.0, 0.0)
ob_cube.lock_rotations_4d = False
ob_cube.empty_display_type = 'ARROWS'
ob_cube.lineart.crease_threshold = 0.0
_m = ob_cube.modifiers.new('Subsurf', 'SUBSURF')
_m.uv_smooth = 'PRESERVE_CORNERS'
_m.levels = 3
_m.render_levels = 4

# ---- collection membership
col_collection_1.objects.link(ob_camera)
col_collection_1.objects.link(ob_cube)

# ---- scene / render settings (as saved in the file)
scene.camera = ob_camera
scene.frame_start = 1; scene.frame_end = 250; scene.frame_set(1)
scene.render.engine = 'BLENDER_EEVEE_NEXT'
scene.render.image_settings.color_mode = 'RGB'
scene.render.image_settings.compression = 90
scene.render.resolution_percentage = 50
scene.render.dither_intensity = 0.0
scene.render.bake_margin = 2
scene.render.bake_bias = 0.0
scene.cycles.use_denoising = False
scene.cycles.samples = 10
scene.cycles.sampling_pattern = 'TABULATED_SOBOL'
scene.cycles.light_sampling_threshold = 0.0
scene.cycles.use_adaptive_sampling = False
scene.cycles.use_light_tree = False
scene.cycles.blur_glossy = 0.0
scene.cycles.volume_bounces = 1
scene.cycles.pixel_filter_type = 'GAUSSIAN'
scene.cycles.sample_clamp_indirect = 0.0
scene.view_settings.view_transform = 'Standard'
bpy.context.view_layer.update()
